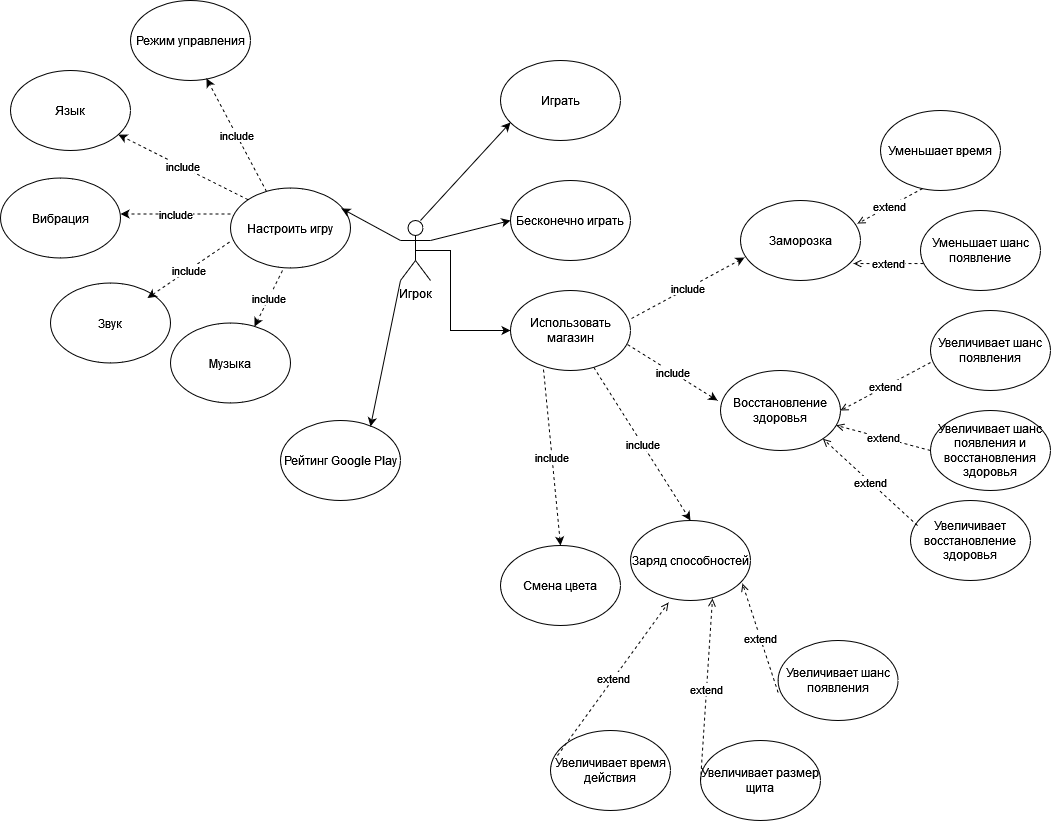

The diagram above was exported from draw.io. Its source (the exported page's mxGraphModel, read from the mxfile embedded in the PNG):
<mxGraphModel dx="1865" dy="1733" grid="1" gridSize="10" guides="1" tooltips="1" connect="1" arrows="1" fold="1" page="1" pageScale="1" pageWidth="827" pageHeight="1169" math="0" shadow="0">
  <root>
    <mxCell id="0" />
    <mxCell id="1" parent="0" />
    <mxCell id="ojY519EIJSBOJix84qnv-8" style="edgeStyle=orthogonalEdgeStyle;rounded=0;orthogonalLoop=1;jettySize=auto;html=1;exitX=0.5;exitY=0.5;exitDx=0;exitDy=0;exitPerimeter=0;entryX=0;entryY=0.5;entryDx=0;entryDy=0;" edge="1" parent="1" source="ojY519EIJSBOJix84qnv-1" target="ojY519EIJSBOJix84qnv-4">
      <mxGeometry relative="1" as="geometry">
        <Array as="points">
          <mxPoint x="140" y="210" />
          <mxPoint x="140" y="290" />
        </Array>
      </mxGeometry>
    </mxCell>
    <mxCell id="ojY519EIJSBOJix84qnv-1" value="Игрок" style="shape=umlActor;verticalLabelPosition=bottom;verticalAlign=top;html=1;outlineConnect=0;" vertex="1" parent="1">
      <mxGeometry x="90" y="180" width="30" height="60" as="geometry" />
    </mxCell>
    <mxCell id="ojY519EIJSBOJix84qnv-2" value="Играть" style="ellipse;whiteSpace=wrap;html=1;" vertex="1" parent="1">
      <mxGeometry x="190" y="20" width="120" height="80" as="geometry" />
    </mxCell>
    <mxCell id="ojY519EIJSBOJix84qnv-3" value="Бесконечно играть" style="ellipse;whiteSpace=wrap;html=1;" vertex="1" parent="1">
      <mxGeometry x="200" y="140" width="120" height="80" as="geometry" />
    </mxCell>
    <mxCell id="ojY519EIJSBOJix84qnv-4" value="Использовать магазин" style="ellipse;whiteSpace=wrap;html=1;" vertex="1" parent="1">
      <mxGeometry x="200" y="250" width="120" height="80" as="geometry" />
    </mxCell>
    <mxCell id="ojY519EIJSBOJix84qnv-5" value="Настроить игру" style="ellipse;whiteSpace=wrap;html=1;" vertex="1" parent="1">
      <mxGeometry x="-80" y="147.5" width="120" height="80" as="geometry" />
    </mxCell>
    <mxCell id="ojY519EIJSBOJix84qnv-11" value="Заморозка" style="ellipse;whiteSpace=wrap;html=1;" vertex="1" parent="1">
      <mxGeometry x="430" y="160" width="120" height="80" as="geometry" />
    </mxCell>
    <mxCell id="ojY519EIJSBOJix84qnv-12" value="Восстановление здоровья" style="ellipse;whiteSpace=wrap;html=1;" vertex="1" parent="1">
      <mxGeometry x="410" y="330" width="120" height="80" as="geometry" />
    </mxCell>
    <mxCell id="ojY519EIJSBOJix84qnv-13" value="Заряд способностей" style="ellipse;whiteSpace=wrap;html=1;" vertex="1" parent="1">
      <mxGeometry x="320" y="480" width="120" height="80" as="geometry" />
    </mxCell>
    <mxCell id="ojY519EIJSBOJix84qnv-14" value="Увеличивает шанс появления" style="ellipse;whiteSpace=wrap;html=1;" vertex="1" parent="1">
      <mxGeometry x="620" y="270" width="120" height="80" as="geometry" />
    </mxCell>
    <mxCell id="ojY519EIJSBOJix84qnv-15" value="Уменьшает время" style="ellipse;whiteSpace=wrap;html=1;" vertex="1" parent="1">
      <mxGeometry x="570" y="70" width="120" height="80" as="geometry" />
    </mxCell>
    <mxCell id="ojY519EIJSBOJix84qnv-16" value="Уменьшает шанс появление" style="ellipse;whiteSpace=wrap;html=1;" vertex="1" parent="1">
      <mxGeometry x="610" y="170" width="120" height="80" as="geometry" />
    </mxCell>
    <mxCell id="ojY519EIJSBOJix84qnv-18" value="extend" style="endArrow=open;html=1;exitX=0.35;exitY=0.975;exitDx=0;exitDy=0;exitPerimeter=0;entryX=0.975;entryY=0.288;entryDx=0;entryDy=0;entryPerimeter=0;dashed=1;endFill=0;" edge="1" parent="1" source="ojY519EIJSBOJix84qnv-15" target="ojY519EIJSBOJix84qnv-11">
      <mxGeometry width="50" height="50" relative="1" as="geometry">
        <mxPoint x="530" y="190" as="sourcePoint" />
        <mxPoint x="540" y="180" as="targetPoint" />
      </mxGeometry>
    </mxCell>
    <mxCell id="ojY519EIJSBOJix84qnv-19" value="extend" style="endArrow=open;html=1;exitX=0.025;exitY=0.663;exitDx=0;exitDy=0;exitPerimeter=0;entryX=0.942;entryY=0.788;entryDx=0;entryDy=0;entryPerimeter=0;dashed=1;endFill=0;" edge="1" parent="1" source="ojY519EIJSBOJix84qnv-16" target="ojY519EIJSBOJix84qnv-11">
      <mxGeometry width="50" height="50" relative="1" as="geometry">
        <mxPoint x="602" y="158" as="sourcePoint" />
        <mxPoint x="557" y="193.03999999999996" as="targetPoint" />
      </mxGeometry>
    </mxCell>
    <mxCell id="ojY519EIJSBOJix84qnv-20" value="include" style="endArrow=classic;html=1;dashed=1;exitX=1.008;exitY=0.35;exitDx=0;exitDy=0;exitPerimeter=0;entryX=0.033;entryY=0.713;entryDx=0;entryDy=0;entryPerimeter=0;" edge="1" parent="1" source="ojY519EIJSBOJix84qnv-4" target="ojY519EIJSBOJix84qnv-11">
      <mxGeometry width="50" height="50" relative="1" as="geometry">
        <mxPoint x="390" y="320" as="sourcePoint" />
        <mxPoint x="440" y="270" as="targetPoint" />
      </mxGeometry>
    </mxCell>
    <mxCell id="ojY519EIJSBOJix84qnv-21" value="include" style="endArrow=classic;html=1;dashed=1;exitX=0.975;exitY=0.675;exitDx=0;exitDy=0;exitPerimeter=0;entryX=-0.025;entryY=0.375;entryDx=0;entryDy=0;entryPerimeter=0;" edge="1" parent="1" source="ojY519EIJSBOJix84qnv-4" target="ojY519EIJSBOJix84qnv-12">
      <mxGeometry width="50" height="50" relative="1" as="geometry">
        <mxPoint x="330.96000000000004" y="290" as="sourcePoint" />
        <mxPoint x="443.96000000000004" y="229.03999999999996" as="targetPoint" />
      </mxGeometry>
    </mxCell>
    <mxCell id="ojY519EIJSBOJix84qnv-22" value="include" style="endArrow=classic;html=1;dashed=1;entryX=0.5;entryY=0;entryDx=0;entryDy=0;" edge="1" parent="1" source="ojY519EIJSBOJix84qnv-4" target="ojY519EIJSBOJix84qnv-13">
      <mxGeometry width="50" height="50" relative="1" as="geometry">
        <mxPoint x="327" y="314" as="sourcePoint" />
        <mxPoint x="430" y="410" as="targetPoint" />
      </mxGeometry>
    </mxCell>
    <mxCell id="ojY519EIJSBOJix84qnv-23" value="Увеличивает шанс появления и восстановления здоровья" style="ellipse;whiteSpace=wrap;html=1;" vertex="1" parent="1">
      <mxGeometry x="620" y="370" width="120" height="80" as="geometry" />
    </mxCell>
    <mxCell id="ojY519EIJSBOJix84qnv-24" value="Увеличивает восстановление здоровья" style="ellipse;whiteSpace=wrap;html=1;" vertex="1" parent="1">
      <mxGeometry x="600" y="460" width="120" height="80" as="geometry" />
    </mxCell>
    <mxCell id="ojY519EIJSBOJix84qnv-25" value="extend" style="endArrow=open;html=1;exitX=0;exitY=0.65;exitDx=0;exitDy=0;exitPerimeter=0;entryX=1;entryY=0.5;entryDx=0;entryDy=0;dashed=1;endFill=0;" edge="1" parent="1" source="ojY519EIJSBOJix84qnv-14" target="ojY519EIJSBOJix84qnv-12">
      <mxGeometry width="50" height="50" relative="1" as="geometry">
        <mxPoint x="599.96" y="359.99999999999994" as="sourcePoint" />
        <mxPoint x="530" y="359.99999999999994" as="targetPoint" />
      </mxGeometry>
    </mxCell>
    <mxCell id="ojY519EIJSBOJix84qnv-26" value="extend" style="endArrow=open;html=1;exitX=0;exitY=0.5;exitDx=0;exitDy=0;dashed=1;endFill=0;" edge="1" parent="1" source="ojY519EIJSBOJix84qnv-23" target="ojY519EIJSBOJix84qnv-12">
      <mxGeometry width="50" height="50" relative="1" as="geometry">
        <mxPoint x="610" y="390" as="sourcePoint" />
        <mxPoint x="530" y="390" as="targetPoint" />
      </mxGeometry>
    </mxCell>
    <mxCell id="ojY519EIJSBOJix84qnv-27" value="extend" style="endArrow=open;html=1;exitX=0.058;exitY=0.313;exitDx=0;exitDy=0;dashed=1;endFill=0;entryX=1;entryY=1;entryDx=0;entryDy=0;exitPerimeter=0;" edge="1" parent="1" source="ojY519EIJSBOJix84qnv-24" target="ojY519EIJSBOJix84qnv-12">
      <mxGeometry width="50" height="50" relative="1" as="geometry">
        <mxPoint x="610" y="462.63" as="sourcePoint" />
        <mxPoint x="520" y="410" as="targetPoint" />
      </mxGeometry>
    </mxCell>
    <mxCell id="ojY519EIJSBOJix84qnv-28" value="Смена цвета" style="ellipse;whiteSpace=wrap;html=1;" vertex="1" parent="1">
      <mxGeometry x="190" y="505" width="120" height="80" as="geometry" />
    </mxCell>
    <mxCell id="ojY519EIJSBOJix84qnv-30" value="Увеличивает шанс появления" style="ellipse;whiteSpace=wrap;html=1;" vertex="1" parent="1">
      <mxGeometry x="467.57" y="600" width="120" height="80" as="geometry" />
    </mxCell>
    <mxCell id="ojY519EIJSBOJix84qnv-31" value="Увеличивает размер щита" style="ellipse;whiteSpace=wrap;html=1;" vertex="1" parent="1">
      <mxGeometry x="390" y="700" width="120" height="80" as="geometry" />
    </mxCell>
    <mxCell id="ojY519EIJSBOJix84qnv-32" value="Увеличивает время действия" style="ellipse;whiteSpace=wrap;html=1;" vertex="1" parent="1">
      <mxGeometry x="240" y="690" width="120" height="80" as="geometry" />
    </mxCell>
    <mxCell id="ojY519EIJSBOJix84qnv-33" value="extend" style="endArrow=open;html=1;exitX=0;exitY=0.65;exitDx=0;exitDy=0;exitPerimeter=0;entryX=0.933;entryY=0.788;entryDx=0;entryDy=0;dashed=1;endFill=0;entryPerimeter=0;" edge="1" parent="1" source="ojY519EIJSBOJix84qnv-30" target="ojY519EIJSBOJix84qnv-13">
      <mxGeometry width="50" height="50" relative="1" as="geometry">
        <mxPoint x="447.53000000000003" y="660" as="sourcePoint" />
        <mxPoint x="377.57" y="670" as="targetPoint" />
      </mxGeometry>
    </mxCell>
    <mxCell id="ojY519EIJSBOJix84qnv-34" value="extend" style="endArrow=open;html=1;exitX=0;exitY=0.5;exitDx=0;exitDy=0;dashed=1;endFill=0;entryX=0.683;entryY=0.975;entryDx=0;entryDy=0;entryPerimeter=0;" edge="1" parent="1" source="ojY519EIJSBOJix84qnv-31" target="ojY519EIJSBOJix84qnv-13">
      <mxGeometry width="50" height="50" relative="1" as="geometry">
        <mxPoint x="457.57" y="690" as="sourcePoint" />
        <mxPoint x="373.2786014531155" y="684.8556270541642" as="targetPoint" />
      </mxGeometry>
    </mxCell>
    <mxCell id="ojY519EIJSBOJix84qnv-35" value="extend" style="endArrow=open;html=1;exitX=0.058;exitY=0.313;exitDx=0;exitDy=0;dashed=1;endFill=0;entryX=0.317;entryY=1.025;entryDx=0;entryDy=0;exitPerimeter=0;entryPerimeter=0;" edge="1" parent="1" source="ojY519EIJSBOJix84qnv-32" target="ojY519EIJSBOJix84qnv-13">
      <mxGeometry width="50" height="50" relative="1" as="geometry">
        <mxPoint x="457.57" y="762.63" as="sourcePoint" />
        <mxPoint x="359.99640687119273" y="698.2842712474619" as="targetPoint" />
      </mxGeometry>
    </mxCell>
    <mxCell id="ojY519EIJSBOJix84qnv-36" value="Звук" style="ellipse;whiteSpace=wrap;html=1;" vertex="1" parent="1">
      <mxGeometry x="-260" y="242.5" width="120" height="80" as="geometry" />
    </mxCell>
    <mxCell id="ojY519EIJSBOJix84qnv-37" value="include" style="endArrow=classic;html=1;dashed=1;entryX=0.5;entryY=0;entryDx=0;entryDy=0;exitX=0.275;exitY=0.988;exitDx=0;exitDy=0;exitPerimeter=0;" edge="1" parent="1">
      <mxGeometry width="50" height="50" relative="1" as="geometry">
        <mxPoint x="233" y="329.03999999999996" as="sourcePoint" />
        <mxPoint x="250" y="505" as="targetPoint" />
      </mxGeometry>
    </mxCell>
    <mxCell id="ojY519EIJSBOJix84qnv-39" value="include" style="endArrow=classic;html=1;dashed=1;exitX=-0.008;exitY=0.675;exitDx=0;exitDy=0;exitPerimeter=0;" edge="1" parent="1" source="ojY519EIJSBOJix84qnv-5">
      <mxGeometry width="50" height="50" relative="1" as="geometry">
        <mxPoint x="-180" y="67.49999999999994" as="sourcePoint" />
        <mxPoint x="-163" y="257.5" as="targetPoint" />
      </mxGeometry>
    </mxCell>
    <mxCell id="ojY519EIJSBOJix84qnv-40" value="Музыка" style="ellipse;whiteSpace=wrap;html=1;" vertex="1" parent="1">
      <mxGeometry x="-140" y="282.5" width="120" height="80" as="geometry" />
    </mxCell>
    <mxCell id="ojY519EIJSBOJix84qnv-41" value="Вибрация" style="ellipse;whiteSpace=wrap;html=1;" vertex="1" parent="1">
      <mxGeometry x="-310" y="137.5" width="120" height="80" as="geometry" />
    </mxCell>
    <mxCell id="ojY519EIJSBOJix84qnv-42" value="Язык" style="ellipse;whiteSpace=wrap;html=1;" vertex="1" parent="1">
      <mxGeometry x="-300" y="30" width="120" height="80" as="geometry" />
    </mxCell>
    <mxCell id="ojY519EIJSBOJix84qnv-43" value="include" style="endArrow=classic;html=1;dashed=1;" edge="1" parent="1">
      <mxGeometry width="50" height="50" relative="1" as="geometry">
        <mxPoint x="-80" y="173.5" as="sourcePoint" />
        <mxPoint x="-190" y="173.5" as="targetPoint" />
      </mxGeometry>
    </mxCell>
    <mxCell id="ojY519EIJSBOJix84qnv-44" value="Режим управления" style="ellipse;whiteSpace=wrap;html=1;" vertex="1" parent="1">
      <mxGeometry x="-180" y="-40" width="120" height="80" as="geometry" />
    </mxCell>
    <mxCell id="ojY519EIJSBOJix84qnv-45" value="" style="endArrow=classic;html=1;entryX=0.925;entryY=0.256;entryDx=0;entryDy=0;entryPerimeter=0;" edge="1" parent="1" target="ojY519EIJSBOJix84qnv-5">
      <mxGeometry width="50" height="50" relative="1" as="geometry">
        <mxPoint x="90" y="200" as="sourcePoint" />
        <mxPoint x="20" y="265" as="targetPoint" />
      </mxGeometry>
    </mxCell>
    <mxCell id="ojY519EIJSBOJix84qnv-46" value="include" style="endArrow=classic;html=1;dashed=1;exitX=0.433;exitY=1.031;exitDx=0;exitDy=0;exitPerimeter=0;entryX=0.7;entryY=0.044;entryDx=0;entryDy=0;entryPerimeter=0;" edge="1" parent="1" source="ojY519EIJSBOJix84qnv-5" target="ojY519EIJSBOJix84qnv-40">
      <mxGeometry width="50" height="50" relative="1" as="geometry">
        <mxPoint x="-70.96000000000004" y="211.5" as="sourcePoint" />
        <mxPoint x="-153" y="267.5" as="targetPoint" />
      </mxGeometry>
    </mxCell>
    <mxCell id="ojY519EIJSBOJix84qnv-47" value="include" style="endArrow=classic;html=1;dashed=1;exitX=0;exitY=0;exitDx=0;exitDy=0;" edge="1" parent="1" source="ojY519EIJSBOJix84qnv-5" target="ojY519EIJSBOJix84qnv-42">
      <mxGeometry width="50" height="50" relative="1" as="geometry">
        <mxPoint x="-70" y="90" as="sourcePoint" />
        <mxPoint x="-180" y="90" as="targetPoint" />
      </mxGeometry>
    </mxCell>
    <mxCell id="ojY519EIJSBOJix84qnv-48" value="include" style="endArrow=classic;html=1;dashed=1;exitX=0.3;exitY=0.044;exitDx=0;exitDy=0;exitPerimeter=0;entryX=0.633;entryY=0.975;entryDx=0;entryDy=0;entryPerimeter=0;" edge="1" parent="1" source="ojY519EIJSBOJix84qnv-5" target="ojY519EIJSBOJix84qnv-44">
      <mxGeometry width="50" height="50" relative="1" as="geometry">
        <mxPoint x="-10.326406871192738" y="105.12572875253807" as="sourcePoint" />
        <mxPoint x="-139.99760438550416" y="39.99651530898382" as="targetPoint" />
      </mxGeometry>
    </mxCell>
    <mxCell id="ojY519EIJSBOJix84qnv-49" value="Рейтинг Google Play" style="ellipse;whiteSpace=wrap;html=1;" vertex="1" parent="1">
      <mxGeometry x="-30" y="380" width="120" height="80" as="geometry" />
    </mxCell>
    <mxCell id="ojY519EIJSBOJix84qnv-51" value="" style="endArrow=classic;html=1;entryX=0.75;entryY=0.075;entryDx=0;entryDy=0;entryPerimeter=0;exitX=0;exitY=1;exitDx=0;exitDy=0;exitPerimeter=0;" edge="1" parent="1" source="ojY519EIJSBOJix84qnv-1" target="ojY519EIJSBOJix84qnv-49">
      <mxGeometry width="50" height="50" relative="1" as="geometry">
        <mxPoint x="90" y="250" as="sourcePoint" />
        <mxPoint x="70" y="353.99" as="targetPoint" />
      </mxGeometry>
    </mxCell>
    <mxCell id="ojY519EIJSBOJix84qnv-52" value="" style="endArrow=classic;html=1;entryX=0;entryY=0.5;entryDx=0;entryDy=0;exitX=1;exitY=0.3333333333333333;exitDx=0;exitDy=0;exitPerimeter=0;" edge="1" parent="1" source="ojY519EIJSBOJix84qnv-1" target="ojY519EIJSBOJix84qnv-3">
      <mxGeometry width="50" height="50" relative="1" as="geometry">
        <mxPoint x="129" y="137.5" as="sourcePoint" />
        <mxPoint x="70" y="105.48000000000002" as="targetPoint" />
      </mxGeometry>
    </mxCell>
    <mxCell id="ojY519EIJSBOJix84qnv-53" value="" style="endArrow=classic;html=1;entryX=0.083;entryY=0.775;entryDx=0;entryDy=0;exitX=1;exitY=0.3333333333333333;exitDx=0;exitDy=0;exitPerimeter=0;entryPerimeter=0;" edge="1" parent="1" target="ojY519EIJSBOJix84qnv-2">
      <mxGeometry width="50" height="50" relative="1" as="geometry">
        <mxPoint x="110" y="180" as="sourcePoint" />
        <mxPoint x="190" y="160" as="targetPoint" />
      </mxGeometry>
    </mxCell>
  </root>
</mxGraphModel>